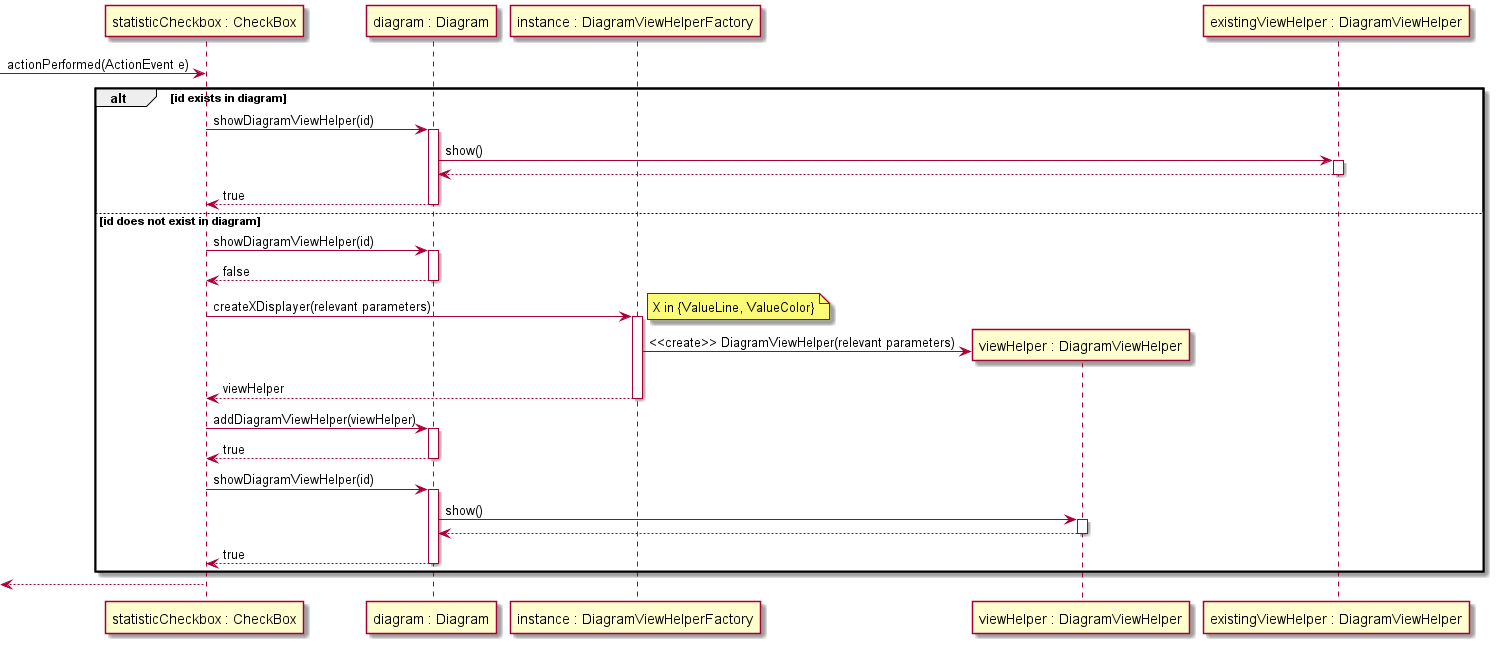

The diagram above was rendered by PlantUML. Its source (embedded in the PNG):
@startuml DiagramStatistics
participant "statisticCheckbox : CheckBox" as CheckBox
participant "diagram : Diagram" as Diagram
participant "instance : DiagramViewHelperFactory" as DiagramViewHelperFactory
participant "viewHelper : DiagramViewHelper" as DiagramViewHelper
participant "existingViewHelper : DiagramViewHelper" as existingViewHelper
-> CheckBox : actionPerformed(ActionEvent e)
alt id exists in diagram
CheckBox -> Diagram ++: showDiagramViewHelper(id)
Diagram -> existingViewHelper ++: show()
return
return true
else id does not exist in diagram
CheckBox -> Diagram ++: showDiagramViewHelper(id)
return false
CheckBox -> DiagramViewHelperFactory ++: createXDisplayer(relevant parameters)
note right
X in {ValueLine, ValueColor}
end note
DiagramViewHelperFactory -> DiagramViewHelper **: <<create>> DiagramViewHelper(relevant parameters)
return viewHelper
CheckBox -> Diagram ++: addDiagramViewHelper(viewHelper)
return true
CheckBox -> Diagram ++: showDiagramViewHelper(id)
Diagram -> DiagramViewHelper ++: show()
return
return true
end
<-- CheckBox
@enduml